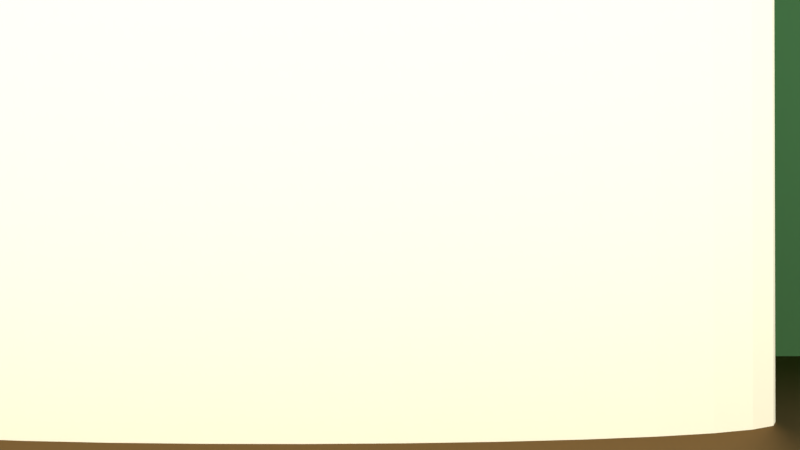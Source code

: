 # Source: Animation.blend  (saved by Blender 2.78.0; exported with 4.5.12 LTS)
import bpy
from mathutils import Matrix  # noqa: F401  (used for matrix-valued properties, if any)

bpy.ops.wm.read_factory_settings(use_empty=True)
scene = bpy.context.scene
scene.name = 'Scene'

# ---- collections
col_collection_1 = bpy.data.collections.new('Collection 1'); scene.collection.children.link(col_collection_1)
col_collection_5 = bpy.data.collections.new('Collection 5'); scene.collection.children.link(col_collection_5)

# ---- materials (node trees are filled in below, after node groups)
mat_chalk = bpy.data.materials.new('Chalk')
mat_chalk.alpha_threshold = 0.0
mat_chalk.roughness = 0.5
mat_material = bpy.data.materials.new('Material')
mat_material.alpha_threshold = 0.0
mat_material.roughness = 0.5
mat_chalkboard = bpy.data.materials.new('ChalkBoard')
mat_chalkboard.alpha_threshold = 0.0
mat_chalkboard.roughness = 0.5
mat_material_003 = bpy.data.materials.new('Material.003')
mat_material_003.alpha_threshold = 0.0
mat_material_003.roughness = 0.5
mat_material_004 = bpy.data.materials.new('Material.004')
mat_material_004.alpha_threshold = 0.0
mat_material_004.roughness = 0.5
mat_material_005 = bpy.data.materials.new('Material.005')
mat_material_005.alpha_threshold = 0.0
mat_material_005.roughness = 0.5

# ---- material node trees
mat_chalk.use_nodes = True; mat_chalk.node_tree.nodes.clear()
_N = mat_chalk.node_tree.nodes; _L = mat_chalk.node_tree.links
n0 = _N.new('ShaderNodeOutputMaterial'); n0.name = 'Material Output'; n0.location = (300, 300)
n1 = _N.new('ShaderNodeBsdfDiffuse'); n1.name = 'Diffuse BSDF'; n1.location = (10, 300)
n1.inputs[0].default_value = (0.9611, 1.0, 0.7356, 1.0)
_L.new(n1.outputs[0], n0.inputs[0])
n0.is_active_output = True
mat_material.use_nodes = True; mat_material.node_tree.nodes.clear()
_N = mat_material.node_tree.nodes; _L = mat_material.node_tree.links
n0 = _N.new('ShaderNodeOutputMaterial'); n0.name = 'Material Output'; n0.location = (300, 300)
n1 = _N.new('ShaderNodeBsdfDiffuse'); n1.name = 'Diffuse BSDF'; n1.location = (10, 300)
n1.inputs[0].default_value = (0.4835, 0.1623, 0.07248, 1.0)
_L.new(n1.outputs[0], n0.inputs[0])
n0.is_active_output = True
mat_chalkboard.use_nodes = True; mat_chalkboard.node_tree.nodes.clear()
_N = mat_chalkboard.node_tree.nodes; _L = mat_chalkboard.node_tree.links
n0 = _N.new('ShaderNodeOutputMaterial'); n0.name = 'Material Output'; n0.location = (300, 300)
n1 = _N.new('ShaderNodeBsdfDiffuse'); n1.name = 'Diffuse BSDF'; n1.location = (10, 300)
n1.inputs[0].default_value = (0.04374, 0.1301, 0.04667, 1.0)
_L.new(n1.outputs[0], n0.inputs[0])
n0.is_active_output = True
mat_material_003.use_nodes = True; mat_material_003.node_tree.nodes.clear()
_N = mat_material_003.node_tree.nodes; _L = mat_material_003.node_tree.links
n0 = _N.new('ShaderNodeOutputMaterial'); n0.name = 'Material Output'; n0.location = (300, 300)
n1 = _N.new('ShaderNodeBsdfAnisotropic'); n1.name = 'Glossy BSDF'; n1.location = (10, 300)
n1.distribution = 'BECKMANN'
n1.inputs[0].default_value = (0.196, 0.1238, 0.05642, 1.0)
n1.inputs[1].default_value = 0.6183
n2 = _N.new('ShaderNodeBsdfDiffuse'); n2.name = 'Diffuse BSDF'; n2.location = (334, 501)
_L.new(n1.outputs[0], n0.inputs[0])
n0.is_active_output = True
mat_material_004.use_nodes = True; mat_material_004.node_tree.nodes.clear()
_N = mat_material_004.node_tree.nodes; _L = mat_material_004.node_tree.links
n0 = _N.new('ShaderNodeOutputMaterial'); n0.name = 'Material Output'; n0.location = (300, 300)
n1 = _N.new('ShaderNodeBsdfDiffuse'); n1.name = 'Diffuse BSDF'; n1.location = (10, 300)
n1.inputs[0].default_value = (0.05929, 0.03629, 0.01263, 1.0)
_L.new(n1.outputs[0], n0.inputs[0])
n0.is_active_output = True
mat_material_005.use_nodes = True; mat_material_005.node_tree.nodes.clear()
_N = mat_material_005.node_tree.nodes; _L = mat_material_005.node_tree.links
n0 = _N.new('ShaderNodeOutputMaterial'); n0.name = 'Material Output'; n0.location = (300, 300)
n1 = _N.new('ShaderNodeBsdfDiffuse'); n1.name = 'Diffuse BSDF'; n1.location = (10, 300)
n1.inputs[0].default_value = (0.007158, 0.005893, 0.01921, 1.0)
_L.new(n1.outputs[0], n0.inputs[0])
n0.is_active_output = True

# ---- world
world_world = bpy.data.worlds.new('World'); scene.world = world_world
world_world.color = (0.9404, 0.9404, 0.9404)
world_world.use_sun_shadow = False
world_world.sun_shadow_jitter_overblur = 0.0
world_world.cycles.sampling_method = 'MANUAL'

# ---- cameras
cam_camera = bpy.data.cameras.new('Camera')
cam_camera.clip_end = 100.0
cam_camera.lens = 35.0
cam_camera.sensor_width = 32.0
cam_camera.sensor_height = 18.0
cam_camera.ortho_scale = 7.314
cam_camera.dof.focus_distance = 0.0

# ---- lights
light_sun = bpy.data.lights.new('Sun', 'SUN')
light_sun.color = (1.0, 0.8444, 0.8991)
light_sun.transmission_factor = 0.0
light_sun.angle = 0.1993
light_sun.energy = 2.1
light_sun.shadow_buffer_clip_start = 0.5
light_sun.shadow_soft_size = 0.1
light_sun.shadow_cascade_max_distance = 1000.0

# ---- meshes
me_cube_001 = bpy.data.meshes.new('Cube.001')
me_cube_001.from_pydata([(-1.0, -1.0, -1.0), (-1.0, -1.0, 1.0), (-1.0, 1.0, -1.0), (-1.0, 1.0, 1.0), (1.0, -1.0, -1.0), (1.0, -1.0, 1.0), (1.0, 1.0, -1.0), (1.0, 1.0, 1.0)], [], [(0, 1, 3, 2), (2, 3, 7, 6), (6, 7, 5, 4), (4, 5, 1, 0), (2, 6, 4, 0)])
me_cube_001.materials.append(mat_material)
me_cube_001.use_remesh_preserve_volume = False
me_cube_001.use_remesh_preserve_attributes = False
me_cube_001.use_mirror_vertex_groups = False
me_cube_001.update()
me_plane_001 = bpy.data.meshes.new('Plane.001')
me_plane_001.from_pydata([(-1.0, -1.0, 0.0), (1.0, -1.0, 0.0), (-1.0, 1.0, 0.0), (1.0, 1.0, 0.0)], [], [(0, 1, 3, 2)])
me_plane_001.materials.append(mat_chalkboard)
me_plane_001.use_remesh_preserve_volume = False
me_plane_001.use_remesh_preserve_attributes = False
me_plane_001.use_mirror_vertex_groups = False
me_plane_001.update()
me_plane = bpy.data.meshes.new('Plane')
me_plane.from_pydata([(-1.0, -1.0, 0.0), (1.0, -1.0, 0.0), (-1.0, 1.0, 0.0), (1.0, 1.0, 0.0)], [], [(0, 1, 3, 2)])
me_plane.materials.append(mat_material_003)
me_plane.use_remesh_preserve_volume = False
me_plane.use_remesh_preserve_attributes = False
me_plane.use_mirror_vertex_groups = False
me_plane.update()
me_cube = bpy.data.meshes.new('Cube')
me_cube.from_pydata([(-1.0, -1.0, -1.0), (-1.0, -1.0, 1.0), (-1.0, 1.0, -1.0), (-1.0, 1.0, 1.0), (1.0, -1.0, -1.0), (1.0, -1.0, 1.0), (1.0, 1.0, -1.0), (1.0, 1.0, 1.0)], [], [(0, 1, 3, 2), (2, 3, 7, 6), (6, 7, 5, 4), (4, 5, 1, 0), (2, 6, 4, 0), (7, 3, 1, 5)])
me_cube.materials.append(mat_chalk)
me_cube.use_remesh_preserve_volume = False
me_cube.use_remesh_preserve_attributes = False
me_cube.use_mirror_vertex_groups = False
me_cube.update()
me_cube_000 = bpy.data.meshes.new('Cube.000')
me_cube_000.from_pydata([(-0.7585, -4.329, -0.9656), (-0.7585, -4.329, 0.8464), (-0.7585, -0.8075, -0.9656), (-0.7585, -0.8075, 0.8464), (0.7024, -4.329, -0.9656), (0.7024, -4.329, 0.8464), (0.7024, -0.8075, -0.9656), (0.7024, -0.8075, 0.8464), (-1.0, -1.0, -1.0), (-1.0, -1.0, 1.0), (-1.0, 1.0, -1.0), (-1.0, 1.0, 1.0), (1.0, -1.0, -1.0), (1.0, -1.0, 1.0), (1.0, 1.0, -1.0), (1.0, 1.0, 1.0), (-0.7585, -2.568, -0.9656), (-0.7585, -4.329, -0.05961), (-0.7585, -2.568, 0.8464), (-0.7585, -0.8075, -0.05961), (-0.02803, -0.8075, -0.9656), (-0.02803, -0.8075, 0.8464), (0.7024, -0.8075, -0.05961), (0.7024, -2.568, -0.9656), (0.7024, -2.568, 0.8464), (0.7024, -4.329, -0.05961), (-0.02803, -4.329, -0.9656), (-0.02803, -4.329, 0.8464), (-1.0, 0.0, -1.0), (-1.0, -1.0, 0.0), (-1.0, 0.0, 1.0), (-1.0, 1.0, 0.0), (0.0, 1.0, -1.0), (0.0, 1.0, 1.0), (1.0, 1.0, 0.0), (1.0, 0.0, -1.0), (1.0, 0.0, 1.0), (1.0, -1.0, 0.0), (0.0, -1.0, -1.0), (0.0, -1.0, 1.0), (0.0, 0.0, 1.0), (0.0, 0.0, -1.0), (0.0, -1.0, 0.0), (1.0, 0.0, 0.0), (0.0, 1.0, 0.0), (-1.0, 0.0, 0.0), (-0.02803, -2.568, 0.8464), (-0.02803, -2.568, -0.9656), (-0.02803, -4.329, -0.05961), (0.7024, -2.568, -0.05961), (-0.02803, -0.8075, -0.05961), (-0.7585, -2.568, -0.05961), (0.5, 1.0, 1.0), (0.5, -1.0, -1.0), (0.5, 1.0, -1.0), (0.5, -1.0, 1.0), (0.5, 0.0, 1.0), (0.5, 0.0, -1.0), (0.5, -1.0, 0.0), (0.5, 1.0, 0.0), (-0.5, 1.0, -1.0), (-0.5, -1.0, 1.0), (-0.5, 1.0, 1.0), (-0.5, -1.0, -1.0), (-0.5, 0.0, 1.0), (-0.5, 0.0, -1.0), (-0.5, -1.0, 0.0), (-0.5, 1.0, 0.0)], [], [(51, 18, 3, 19), (50, 21, 7, 22), (49, 24, 5, 25), (48, 27, 1, 17), (47, 23, 4, 26), (46, 18, 1, 27), (45, 30, 11, 31), (59, 52, 15, 34), (43, 36, 13, 37), (66, 61, 9, 29), (57, 35, 12, 53), (64, 30, 9, 61), (56, 40, 39, 55), (52, 33, 40, 56), (62, 11, 30, 64), (65, 41, 38, 63), (60, 32, 41, 65), (54, 14, 35, 57), (63, 66, 29, 8), (53, 58, 42, 38), (58, 55, 39, 42), (35, 43, 37, 12), (14, 34, 43, 35), (34, 15, 36, 43), (54, 59, 34, 14), (60, 67, 44, 32), (67, 62, 33, 44), (28, 45, 31, 10), (8, 29, 45, 28), (29, 9, 30, 45), (24, 46, 27, 5), (7, 21, 46, 24), (21, 3, 18, 46), (16, 47, 26, 0), (2, 20, 47, 16), (20, 6, 23, 47), (26, 48, 17, 0), (4, 25, 48, 26), (25, 5, 27, 48), (23, 49, 25, 4), (6, 22, 49, 23), (22, 7, 24, 49), (20, 50, 22, 6), (2, 19, 50, 20), (19, 3, 21, 50), (16, 51, 19, 2), (0, 17, 51, 16), (17, 1, 18, 51), (32, 44, 59, 54), (37, 13, 55, 58), (12, 37, 58, 53), (32, 54, 57, 41), (15, 52, 56, 36), (36, 56, 55, 13), (41, 57, 53, 38), (44, 33, 52, 59), (31, 11, 62, 67), (10, 31, 67, 60), (38, 42, 66, 63), (10, 60, 65, 28), (28, 65, 63, 8), (33, 62, 64, 40), (40, 64, 61, 39), (42, 39, 61, 66)])
me_cube_000.polygons.foreach_set('material_index', [1, 1, 1, 1, 1, 1, 0, 0, 0, 0, 0, 0, 0, 0, 0, 0, 0, 0, 0, 0, 0, 0, 0, 0, 0, 0, 0, 0, 0, 0, 1, 1, 1, 1, 1, 1, 1, 1, 1, 1, 1, 1, 1, 1, 1, 1, 1, 1, 0, 0, 0, 0, 0, 0, 0, 0, 0, 0, 0, 0, 0, 0, 0, 0])
me_cube_000.materials.append(mat_material_004)
me_cube_000.materials.append(mat_material_005)
me_cube_000.use_remesh_preserve_volume = False
me_cube_000.use_remesh_preserve_attributes = False
me_cube_000.use_mirror_vertex_groups = False
me_cube_000.update()
me_cylinder = bpy.data.meshes.new('Cylinder')
me_cylinder.from_pydata([(-3.815e-06, 1.0, -2.0), (-3.815e-06, 1.0, 2.384e-07), (0.1951, 0.9808, -2.0), (0.1951, 0.9808, 2.384e-07), (0.3827, 0.9239, -2.0), (0.3827, 0.9239, 2.384e-07), (0.5556, 0.8315, -2.0), (0.5556, 0.8315, 2.384e-07), (0.7071, 0.7071, -2.0), (0.7071, 0.7071, 2.384e-07), (0.8315, 0.5556, -2.0), (0.8315, 0.5556, 2.384e-07), (0.9239, 0.3827, -2.0), (0.9239, 0.3827, 2.384e-07), (0.9808, 0.1951, -2.0), (0.9808, 0.1951, 2.384e-07), (1.0, 3.89e-06, -2.0), (1.0, 3.89e-06, 2.384e-07), (0.9808, -0.1951, -2.0), (0.9808, -0.1951, 2.384e-07), (0.9239, -0.3827, -2.0), (0.9239, -0.3827, 2.384e-07), (0.8315, -0.5556, -2.0), (0.8315, -0.5556, 2.384e-07), (0.7071, -0.7071, -2.0), (0.7071, -0.7071, 2.384e-07), (0.5556, -0.8315, -2.0), (0.5556, -0.8315, 2.384e-07), (0.3827, -0.9239, -2.0), (0.3827, -0.9239, 2.384e-07), (0.1951, -0.9808, -2.0), (0.1951, -0.9808, 2.384e-07), (-4.141e-06, -1.0, -2.0), (-4.141e-06, -1.0, 2.384e-07), (-0.1951, -0.9808, -2.0), (-0.1951, -0.9808, 2.384e-07), (-0.3827, -0.9239, -2.0), (-0.3827, -0.9239, 2.384e-07), (-0.5556, -0.8315, -2.0), (-0.5556, -0.8315, 2.384e-07), (-0.7071, -0.7071, -2.0), (-0.7071, -0.7071, 2.384e-07), (-0.8315, -0.5556, -2.0), (-0.8315, -0.5556, 2.384e-07), (-0.9239, -0.3827, -2.0), (-0.9239, -0.3827, 2.384e-07), (-0.9808, -0.1951, -2.0), (-0.9808, -0.1951, 2.384e-07), (-1.0, 4.78e-06, -2.0), (-1.0, 4.78e-06, 2.384e-07), (-0.9808, 0.1951, -2.0), (-0.9808, 0.1951, 2.384e-07), (-0.9239, 0.3827, -2.0), (-0.9239, 0.3827, 2.384e-07), (-0.8315, 0.5556, -2.0), (-0.8315, 0.5556, 2.384e-07), (-0.7071, 0.7071, -2.0), (-0.7071, 0.7071, 2.384e-07), (-0.5556, 0.8315, -2.0), (-0.5556, 0.8315, 2.384e-07), (-0.3827, 0.9239, -2.0), (-0.3827, 0.9239, 2.384e-07), (-0.1951, 0.9808, -2.0), (-0.1951, 0.9808, 2.384e-07), (-3.815e-06, 1.0, -1.0), (0.1951, 0.9808, -1.0), (0.3827, 0.9239, -1.0), (0.5556, 0.8315, -1.0), (0.7071, 0.7071, -1.0), (0.8315, 0.5556, -1.0), (0.9239, 0.3827, -1.0), (0.9808, 0.1951, -1.0), (1.0, 3.89e-06, -1.0), (0.9808, -0.1951, -1.0), (0.9239, -0.3827, -1.0), (0.8315, -0.5556, -1.0), (0.7071, -0.7071, -1.0), (0.5556, -0.8315, -1.0), (0.3827, -0.9239, -1.0), (0.1951, -0.9808, -1.0), (-4.141e-06, -1.0, -1.0), (-0.1951, -0.9808, -1.0), (-0.3827, -0.9239, -1.0), (-0.5556, -0.8315, -1.0), (-0.7071, -0.7071, -1.0), (-0.8315, -0.5556, -1.0), (-0.9239, -0.3827, -1.0), (-0.9808, -0.1951, -1.0), (-1.0, 4.78e-06, -1.0), (-0.9808, 0.1951, -1.0), (-0.9239, 0.3827, -1.0), (-0.8315, 0.5556, -1.0), (-0.7071, 0.7071, -1.0), (-0.5556, 0.8315, -1.0), (-0.3827, 0.9239, -1.0), (-0.1951, 0.9808, -1.0), (0.1951, 0.9808, -1.245), (0.3827, 0.9239, -1.245), (0.5556, 0.8315, -1.245), (0.7071, 0.7071, -1.245), (0.8315, 0.5556, -1.245), (0.9239, 0.3827, -1.245), (0.9808, 0.1951, -1.245), (1.0, 3.89e-06, -1.245), (0.9808, -0.1951, -1.245), (0.9239, -0.3827, -1.245), (0.8315, -0.5556, -1.245), (0.7071, -0.7071, -1.245), (0.5556, -0.8315, -1.245), (0.3827, -0.9239, -1.245), (0.1951, -0.9808, -1.245), (-4.141e-06, -1.0, -1.245), (-0.1951, -0.9808, -1.245), (-0.3827, -0.9239, -1.245), (-0.5556, -0.8315, -1.245), (-0.7071, -0.7071, -1.245), (-0.8315, -0.5556, -1.245), (-0.9239, -0.3827, -1.245), (-0.9808, -0.1951, -1.245), (-1.0, 4.78e-06, -1.245), (-0.9808, 0.1951, -1.245), (-0.9239, 0.3827, -1.245), (-0.8315, 0.5556, -1.245), (-0.7071, 0.7071, -1.245), (-0.5556, 0.8315, -1.245), (-0.3827, 0.9239, -1.245), (-0.1951, 0.9808, -1.245), (-3.815e-06, 1.0, -1.245), (0.1951, 0.9808, -1.515), (0.3827, 0.9239, -1.515), (0.5556, 0.8315, -1.515), (0.7071, 0.7071, -1.515), (0.8315, 0.5556, -1.515), (0.9239, 0.3827, -1.515), (0.9808, 0.1951, -1.515), (1.0, 3.89e-06, -1.515), (0.9808, -0.1951, -1.515), (0.9239, -0.3827, -1.515), (0.8315, -0.5556, -1.515), (0.7071, -0.7071, -1.515), (0.5556, -0.8315, -1.515), (0.3827, -0.9239, -1.515), (0.1951, -0.9808, -1.515), (-4.141e-06, -1.0, -1.515), (-0.1951, -0.9808, -1.515), (-0.3827, -0.9239, -1.515), (-0.5556, -0.8315, -1.515), (-0.7071, -0.7071, -1.515), (-0.8315, -0.5556, -1.515), (-0.9239, -0.3827, -1.515), (-0.9808, -0.1951, -1.515), (-1.0, 4.78e-06, -1.515), (-0.9808, 0.1951, -1.515), (-0.9239, 0.3827, -1.515), (-0.8315, 0.5556, -1.515), (-0.7071, 0.7071, -1.515), (-0.5556, 0.8315, -1.515), (-0.3827, 0.9239, -1.515), (-0.1951, 0.9808, -1.515), (-3.815e-06, 1.0, -1.515), (-3.815e-06, 1.0, -0.7245), (0.1951, 0.9808, -0.7245), (0.3827, 0.9239, -0.7245), (0.5556, 0.8315, -0.7245), (0.7071, 0.7071, -0.7245), (0.8315, 0.5556, -0.7245), (0.9239, 0.3827, -0.7245), (0.9808, 0.1951, -0.7245), (1.0, 3.89e-06, -0.7245), (0.9808, -0.1951, -0.7245), (0.9239, -0.3827, -0.7245), (0.8315, -0.5556, -0.7245), (0.7071, -0.7071, -0.7245), (0.5556, -0.8315, -0.7245), (0.3827, -0.9239, -0.7245), (0.1951, -0.9808, -0.7245), (-4.141e-06, -1.0, -0.7245), (-0.1951, -0.9808, -0.7245), (-0.3827, -0.9239, -0.7245), (-0.5556, -0.8315, -0.7245), (-0.7071, -0.7071, -0.7245), (-0.8315, -0.5556, -0.7245), (-0.9239, -0.3827, -0.7245), (-0.9808, -0.1951, -0.7245), (-1.0, 4.78e-06, -0.7245), (-0.9808, 0.1951, -0.7245), (-0.9239, 0.3827, -0.7245), (-0.8315, 0.5556, -0.7245), (-0.7071, 0.7071, -0.7245), (-0.5556, 0.8315, -0.7245), (-0.3827, 0.9239, -0.7245), (-0.1951, 0.9808, -0.7245), (-3.815e-06, 1.0, -0.5), (0.1951, 0.9808, -0.5), (0.3827, 0.9239, -0.5), (0.5556, 0.8315, -0.5), (0.7071, 0.7071, -0.5), (0.8315, 0.5556, -0.5), (0.9239, 0.3827, -0.5), (0.9808, 0.1951, -0.5), (1.0, 3.89e-06, -0.5), (0.9808, -0.1951, -0.5), (0.9239, -0.3827, -0.5), (0.8315, -0.5556, -0.5), (0.7071, -0.7071, -0.5), (0.5556, -0.8315, -0.5), (0.3827, -0.9239, -0.5), (0.1951, -0.9808, -0.5), (-4.141e-06, -1.0, -0.5), (-0.1951, -0.9808, -0.5), (-0.3827, -0.9239, -0.5), (-0.5556, -0.8315, -0.5), (-0.7071, -0.7071, -0.5), (-0.8315, -0.5556, -0.5), (-0.9239, -0.3827, -0.5), (-0.9808, -0.1951, -0.5), (-1.0, 4.78e-06, -0.5), (-0.9808, 0.1951, -0.5), (-0.9239, 0.3827, -0.5), (-0.8315, 0.5556, -0.5), (-0.7071, 0.7071, -0.5), (-0.5556, 0.8315, -0.5), (-0.3827, 0.9239, -0.5), (-0.1951, 0.9808, -0.5)], [], [(192, 1, 3, 193), (193, 3, 5, 194), (194, 5, 7, 195), (195, 7, 9, 196), (196, 9, 11, 197), (197, 11, 13, 198), (198, 13, 15, 199), (199, 15, 17, 200), (200, 17, 19, 201), (201, 19, 21, 202), (202, 21, 23, 203), (203, 23, 25, 204), (204, 25, 27, 205), (205, 27, 29, 206), (206, 29, 31, 207), (207, 31, 33, 208), (208, 33, 35, 209), (209, 35, 37, 210), (210, 37, 39, 211), (211, 39, 41, 212), (212, 41, 43, 213), (213, 43, 45, 214), (214, 45, 47, 215), (215, 47, 49, 216), (216, 49, 51, 217), (217, 51, 53, 218), (218, 53, 55, 219), (219, 55, 57, 220), (220, 57, 59, 221), (221, 59, 61, 222), (3, 1, 63, 61, 59, 57, 55, 53, 51, 49, 47, 45, 43, 41, 39, 37, 35, 33, 31, 29, 27, 25, 23, 21, 19, 17, 15, 13, 11, 9, 7, 5), (222, 61, 63, 223), (223, 63, 1, 192), (0, 2, 4, 6, 8, 10, 12, 14, 16, 18, 20, 22, 24, 26, 28, 30, 32, 34, 36, 38, 40, 42, 44, 46, 48, 50, 52, 54, 56, 58, 60, 62), (126, 95, 64, 127), (125, 94, 95, 126), (124, 93, 94, 125), (123, 92, 93, 124), (122, 91, 92, 123), (121, 90, 91, 122), (120, 89, 90, 121), (119, 88, 89, 120), (118, 87, 88, 119), (117, 86, 87, 118), (116, 85, 86, 117), (115, 84, 85, 116), (114, 83, 84, 115), (113, 82, 83, 114), (112, 81, 82, 113), (111, 80, 81, 112), (110, 79, 80, 111), (109, 78, 79, 110), (108, 77, 78, 109), (107, 76, 77, 108), (106, 75, 76, 107), (105, 74, 75, 106), (104, 73, 74, 105), (103, 72, 73, 104), (102, 71, 72, 103), (101, 70, 71, 102), (100, 69, 70, 101), (99, 68, 69, 100), (98, 67, 68, 99), (97, 66, 67, 98), (96, 65, 66, 97), (127, 64, 65, 96), (159, 127, 96, 128), (128, 96, 97, 129), (129, 97, 98, 130), (130, 98, 99, 131), (131, 99, 100, 132), (132, 100, 101, 133), (133, 101, 102, 134), (134, 102, 103, 135), (135, 103, 104, 136), (136, 104, 105, 137), (137, 105, 106, 138), (138, 106, 107, 139), (139, 107, 108, 140), (140, 108, 109, 141), (141, 109, 110, 142), (142, 110, 111, 143), (143, 111, 112, 144), (144, 112, 113, 145), (145, 113, 114, 146), (146, 114, 115, 147), (147, 115, 116, 148), (148, 116, 117, 149), (149, 117, 118, 150), (150, 118, 119, 151), (151, 119, 120, 152), (152, 120, 121, 153), (153, 121, 122, 154), (154, 122, 123, 155), (155, 123, 124, 156), (156, 124, 125, 157), (157, 125, 126, 158), (158, 126, 127, 159), (62, 158, 159, 0), (60, 157, 158, 62), (58, 156, 157, 60), (56, 155, 156, 58), (54, 154, 155, 56), (52, 153, 154, 54), (50, 152, 153, 52), (48, 151, 152, 50), (46, 150, 151, 48), (44, 149, 150, 46), (42, 148, 149, 44), (40, 147, 148, 42), (38, 146, 147, 40), (36, 145, 146, 38), (34, 144, 145, 36), (32, 143, 144, 34), (30, 142, 143, 32), (28, 141, 142, 30), (26, 140, 141, 28), (24, 139, 140, 26), (22, 138, 139, 24), (20, 137, 138, 22), (18, 136, 137, 20), (16, 135, 136, 18), (14, 134, 135, 16), (12, 133, 134, 14), (10, 132, 133, 12), (8, 131, 132, 10), (6, 130, 131, 8), (4, 129, 130, 6), (2, 128, 129, 4), (0, 159, 128, 2), (95, 191, 160, 64), (94, 190, 191, 95), (93, 189, 190, 94), (92, 188, 189, 93), (91, 187, 188, 92), (90, 186, 187, 91), (89, 185, 186, 90), (88, 184, 185, 89), (87, 183, 184, 88), (86, 182, 183, 87), (85, 181, 182, 86), (84, 180, 181, 85), (83, 179, 180, 84), (82, 178, 179, 83), (81, 177, 178, 82), (80, 176, 177, 81), (79, 175, 176, 80), (78, 174, 175, 79), (77, 173, 174, 78), (76, 172, 173, 77), (75, 171, 172, 76), (74, 170, 171, 75), (73, 169, 170, 74), (72, 168, 169, 73), (71, 167, 168, 72), (70, 166, 167, 71), (69, 165, 166, 70), (68, 164, 165, 69), (67, 163, 164, 68), (66, 162, 163, 67), (65, 161, 162, 66), (64, 160, 161, 65), (191, 223, 192, 160), (190, 222, 223, 191), (189, 221, 222, 190), (188, 220, 221, 189), (187, 219, 220, 188), (186, 218, 219, 187), (185, 217, 218, 186), (184, 216, 217, 185), (183, 215, 216, 184), (182, 214, 215, 183), (181, 213, 214, 182), (180, 212, 213, 181), (179, 211, 212, 180), (178, 210, 211, 179), (177, 209, 210, 178), (176, 208, 209, 177), (175, 207, 208, 176), (174, 206, 207, 175), (173, 205, 206, 174), (172, 204, 205, 173), (171, 203, 204, 172), (170, 202, 203, 171), (169, 201, 202, 170), (168, 200, 201, 169), (167, 199, 200, 168), (166, 198, 199, 167), (165, 197, 198, 166), (164, 196, 197, 165), (163, 195, 196, 164), (162, 194, 195, 163), (161, 193, 194, 162), (160, 192, 193, 161)])
me_cylinder.materials.append(mat_chalk)
me_cylinder.use_remesh_preserve_volume = False
me_cylinder.use_remesh_preserve_attributes = False
me_cylinder.use_mirror_vertex_groups = False
me_cylinder.update()
me_cylinder_001 = bpy.data.meshes.new('Cylinder.001')
me_cylinder_001.from_pydata([(-3.815e-06, 1.0, -2.0), (-3.815e-06, 1.0, 2.384e-07), (0.1951, 0.9808, -2.0), (0.1951, 0.9808, 2.384e-07), (0.3827, 0.9239, -2.0), (0.3827, 0.9239, 2.384e-07), (0.5556, 0.8315, -2.0), (0.5556, 0.8315, 2.384e-07), (0.7071, 0.7071, -2.0), (0.7071, 0.7071, 2.384e-07), (0.8315, 0.5556, -2.0), (0.8315, 0.5556, 2.384e-07), (0.9239, 0.3827, -2.0), (0.9239, 0.3827, 2.384e-07), (0.9808, 0.1951, -2.0), (0.9808, 0.1951, 2.384e-07), (1.0, 3.89e-06, -2.0), (1.0, 3.89e-06, 2.384e-07), (0.9808, -0.1951, -2.0), (0.9808, -0.1951, 2.384e-07), (0.9239, -0.3827, -2.0), (0.9239, -0.3827, 2.384e-07), (0.8315, -0.5556, -2.0), (0.8315, -0.5556, 2.384e-07), (0.7071, -0.7071, -2.0), (0.7071, -0.7071, 2.384e-07), (0.5556, -0.8315, -2.0), (0.5556, -0.8315, 2.384e-07), (0.3827, -0.9239, -2.0), (0.3827, -0.9239, 2.384e-07), (0.1951, -0.9808, -2.0), (0.1951, -0.9808, 2.384e-07), (-4.141e-06, -1.0, -2.0), (-4.141e-06, -1.0, 2.384e-07), (-0.1951, -0.9808, -2.0), (-0.1951, -0.9808, 2.384e-07), (-0.3827, -0.9239, -2.0), (-0.3827, -0.9239, 2.384e-07), (-0.5556, -0.8315, -2.0), (-0.5556, -0.8315, 2.384e-07), (-0.7071, -0.7071, -2.0), (-0.7071, -0.7071, 2.384e-07), (-0.8315, -0.5556, -2.0), (-0.8315, -0.5556, 2.384e-07), (-0.9239, -0.3827, -2.0), (-0.9239, -0.3827, 2.384e-07), (-0.9808, -0.1951, -2.0), (-0.9808, -0.1951, 2.384e-07), (-1.0, 4.78e-06, -2.0), (-1.0, 4.78e-06, 2.384e-07), (-0.9808, 0.1951, -2.0), (-0.9808, 0.1951, 2.384e-07), (-0.9239, 0.3827, -2.0), (-0.9239, 0.3827, 2.384e-07), (-0.8315, 0.5556, -2.0), (-0.8315, 0.5556, 2.384e-07), (-0.7071, 0.7071, -2.0), (-0.7071, 0.7071, 2.384e-07), (-0.5556, 0.8315, -2.0), (-0.5556, 0.8315, 2.384e-07), (-0.3827, 0.9239, -2.0), (-0.3827, 0.9239, 2.384e-07), (-0.1951, 0.9808, -2.0), (-0.1951, 0.9808, 2.384e-07), (-3.815e-06, 1.0, -1.0), (0.1951, 0.9808, -1.0), (0.3827, 0.9239, -1.0), (0.5556, 0.8315, -1.0), (0.7071, 0.7071, -1.0), (0.8315, 0.5556, -1.0), (0.9239, 0.3827, -1.0), (0.9808, 0.1951, -1.0), (1.0, 3.89e-06, -1.0), (0.9808, -0.1951, -1.0), (0.9239, -0.3827, -1.0), (0.8315, -0.5556, -1.0), (0.7071, -0.7071, -1.0), (0.5556, -0.8315, -1.0), (0.3827, -0.9239, -1.0), (0.1951, -0.9808, -1.0), (-4.141e-06, -1.0, -1.0), (-0.1951, -0.9808, -1.0), (-0.3827, -0.9239, -1.0), (-0.5556, -0.8315, -1.0), (-0.7071, -0.7071, -1.0), (-0.8315, -0.5556, -1.0), (-0.9239, -0.3827, -1.0), (-0.9808, -0.1951, -1.0), (-1.0, 4.78e-06, -1.0), (-0.9808, 0.1951, -1.0), (-0.9239, 0.3827, -1.0), (-0.8315, 0.5556, -1.0), (-0.7071, 0.7071, -1.0), (-0.5556, 0.8315, -1.0), (-0.3827, 0.9239, -1.0), (-0.1951, 0.9808, -1.0), (0.1951, 0.9808, -1.245), (0.3827, 0.9239, -1.245), (0.5556, 0.8315, -1.245), (0.7071, 0.7071, -1.245), (0.8315, 0.5556, -1.245), (0.9239, 0.3827, -1.245), (0.9808, 0.1951, -1.245), (1.0, 3.89e-06, -1.245), (0.9808, -0.1951, -1.245), (0.9239, -0.3827, -1.245), (0.8315, -0.5556, -1.245), (0.7071, -0.7071, -1.245), (0.5556, -0.8315, -1.245), (0.3827, -0.9239, -1.245), (0.1951, -0.9808, -1.245), (-4.141e-06, -1.0, -1.245), (-0.1951, -0.9808, -1.245), (-0.3827, -0.9239, -1.245), (-0.5556, -0.8315, -1.245), (-0.7071, -0.7071, -1.245), (-0.8315, -0.5556, -1.245), (-0.9239, -0.3827, -1.245), (-0.9808, -0.1951, -1.245), (-1.0, 4.78e-06, -1.245), (-0.9808, 0.1951, -1.245), (-0.9239, 0.3827, -1.245), (-0.8315, 0.5556, -1.245), (-0.7071, 0.7071, -1.245), (-0.5556, 0.8315, -1.245), (-0.3827, 0.9239, -1.245), (-0.1951, 0.9808, -1.245), (-3.815e-06, 1.0, -1.245), (0.1951, 0.9808, -1.515), (0.3827, 0.9239, -1.515), (0.5556, 0.8315, -1.515), (0.7071, 0.7071, -1.515), (0.8315, 0.5556, -1.515), (0.9239, 0.3827, -1.515), (0.9808, 0.1951, -1.515), (1.0, 3.89e-06, -1.515), (0.9808, -0.1951, -1.515), (0.9239, -0.3827, -1.515), (0.8315, -0.5556, -1.515), (0.7071, -0.7071, -1.515), (0.5556, -0.8315, -1.515), (0.3827, -0.9239, -1.515), (0.1951, -0.9808, -1.515), (-4.141e-06, -1.0, -1.515), (-0.1951, -0.9808, -1.515), (-0.3827, -0.9239, -1.515), (-0.5556, -0.8315, -1.515), (-0.7071, -0.7071, -1.515), (-0.8315, -0.5556, -1.515), (-0.9239, -0.3827, -1.515), (-0.9808, -0.1951, -1.515), (-1.0, 4.78e-06, -1.515), (-0.9808, 0.1951, -1.515), (-0.9239, 0.3827, -1.515), (-0.8315, 0.5556, -1.515), (-0.7071, 0.7071, -1.515), (-0.5556, 0.8315, -1.515), (-0.3827, 0.9239, -1.515), (-0.1951, 0.9808, -1.515), (-3.815e-06, 1.0, -1.515), (-3.815e-06, 1.0, -0.7245), (0.1951, 0.9808, -0.7245), (0.3827, 0.9239, -0.7245), (0.5556, 0.8315, -0.7245), (0.7071, 0.7071, -0.7245), (0.8315, 0.5556, -0.7245), (0.9239, 0.3827, -0.7245), (0.9808, 0.1951, -0.7245), (1.0, 3.89e-06, -0.7245), (0.9808, -0.1951, -0.7245), (0.9239, -0.3827, -0.7245), (0.8315, -0.5556, -0.7245), (0.7071, -0.7071, -0.7245), (0.5556, -0.8315, -0.7245), (0.3827, -0.9239, -0.7245), (0.1951, -0.9808, -0.7245), (-4.141e-06, -1.0, -0.7245), (-0.1951, -0.9808, -0.7245), (-0.3827, -0.9239, -0.7245), (-0.5556, -0.8315, -0.7245), (-0.7071, -0.7071, -0.7245), (-0.8315, -0.5556, -0.7245), (-0.9239, -0.3827, -0.7245), (-0.9808, -0.1951, -0.7245), (-1.0, 4.78e-06, -0.7245), (-0.9808, 0.1951, -0.7245), (-0.9239, 0.3827, -0.7245), (-0.8315, 0.5556, -0.7245), (-0.7071, 0.7071, -0.7245), (-0.5556, 0.8315, -0.7245), (-0.3827, 0.9239, -0.7245), (-0.1951, 0.9808, -0.7245), (-3.815e-06, 1.0, -0.5), (0.1951, 0.9808, -0.5), (0.3827, 0.9239, -0.5), (0.5556, 0.8315, -0.5), (0.7071, 0.7071, -0.5), (0.8315, 0.5556, -0.5), (0.9239, 0.3827, -0.5), (0.9808, 0.1951, -0.5), (1.0, 3.89e-06, -0.5), (0.9808, -0.1951, -0.5), (0.9239, -0.3827, -0.5), (0.8315, -0.5556, -0.5), (0.7071, -0.7071, -0.5), (0.5556, -0.8315, -0.5), (0.3827, -0.9239, -0.5), (0.1951, -0.9808, -0.5), (-4.141e-06, -1.0, -0.5), (-0.1951, -0.9808, -0.5), (-0.3827, -0.9239, -0.5), (-0.5556, -0.8315, -0.5), (-0.7071, -0.7071, -0.5), (-0.8315, -0.5556, -0.5), (-0.9239, -0.3827, -0.5), (-0.9808, -0.1951, -0.5), (-1.0, 4.78e-06, -0.5), (-0.9808, 0.1951, -0.5), (-0.9239, 0.3827, -0.5), (-0.8315, 0.5556, -0.5), (-0.7071, 0.7071, -0.5), (-0.5556, 0.8315, -0.5), (-0.3827, 0.9239, -0.5), (-0.1951, 0.9808, -0.5)], [], [(192, 1, 3, 193), (193, 3, 5, 194), (194, 5, 7, 195), (195, 7, 9, 196), (196, 9, 11, 197), (197, 11, 13, 198), (198, 13, 15, 199), (199, 15, 17, 200), (200, 17, 19, 201), (201, 19, 21, 202), (202, 21, 23, 203), (203, 23, 25, 204), (204, 25, 27, 205), (205, 27, 29, 206), (206, 29, 31, 207), (207, 31, 33, 208), (208, 33, 35, 209), (209, 35, 37, 210), (210, 37, 39, 211), (211, 39, 41, 212), (212, 41, 43, 213), (213, 43, 45, 214), (214, 45, 47, 215), (215, 47, 49, 216), (216, 49, 51, 217), (217, 51, 53, 218), (218, 53, 55, 219), (219, 55, 57, 220), (220, 57, 59, 221), (221, 59, 61, 222), (3, 1, 63, 61, 59, 57, 55, 53, 51, 49, 47, 45, 43, 41, 39, 37, 35, 33, 31, 29, 27, 25, 23, 21, 19, 17, 15, 13, 11, 9, 7, 5), (222, 61, 63, 223), (223, 63, 1, 192), (0, 2, 4, 6, 8, 10, 12, 14, 16, 18, 20, 22, 24, 26, 28, 30, 32, 34, 36, 38, 40, 42, 44, 46, 48, 50, 52, 54, 56, 58, 60, 62), (126, 95, 64, 127), (125, 94, 95, 126), (124, 93, 94, 125), (123, 92, 93, 124), (122, 91, 92, 123), (121, 90, 91, 122), (120, 89, 90, 121), (119, 88, 89, 120), (118, 87, 88, 119), (117, 86, 87, 118), (116, 85, 86, 117), (115, 84, 85, 116), (114, 83, 84, 115), (113, 82, 83, 114), (112, 81, 82, 113), (111, 80, 81, 112), (110, 79, 80, 111), (109, 78, 79, 110), (108, 77, 78, 109), (107, 76, 77, 108), (106, 75, 76, 107), (105, 74, 75, 106), (104, 73, 74, 105), (103, 72, 73, 104), (102, 71, 72, 103), (101, 70, 71, 102), (100, 69, 70, 101), (99, 68, 69, 100), (98, 67, 68, 99), (97, 66, 67, 98), (96, 65, 66, 97), (127, 64, 65, 96), (159, 127, 96, 128), (128, 96, 97, 129), (129, 97, 98, 130), (130, 98, 99, 131), (131, 99, 100, 132), (132, 100, 101, 133), (133, 101, 102, 134), (134, 102, 103, 135), (135, 103, 104, 136), (136, 104, 105, 137), (137, 105, 106, 138), (138, 106, 107, 139), (139, 107, 108, 140), (140, 108, 109, 141), (141, 109, 110, 142), (142, 110, 111, 143), (143, 111, 112, 144), (144, 112, 113, 145), (145, 113, 114, 146), (146, 114, 115, 147), (147, 115, 116, 148), (148, 116, 117, 149), (149, 117, 118, 150), (150, 118, 119, 151), (151, 119, 120, 152), (152, 120, 121, 153), (153, 121, 122, 154), (154, 122, 123, 155), (155, 123, 124, 156), (156, 124, 125, 157), (157, 125, 126, 158), (158, 126, 127, 159), (62, 158, 159, 0), (60, 157, 158, 62), (58, 156, 157, 60), (56, 155, 156, 58), (54, 154, 155, 56), (52, 153, 154, 54), (50, 152, 153, 52), (48, 151, 152, 50), (46, 150, 151, 48), (44, 149, 150, 46), (42, 148, 149, 44), (40, 147, 148, 42), (38, 146, 147, 40), (36, 145, 146, 38), (34, 144, 145, 36), (32, 143, 144, 34), (30, 142, 143, 32), (28, 141, 142, 30), (26, 140, 141, 28), (24, 139, 140, 26), (22, 138, 139, 24), (20, 137, 138, 22), (18, 136, 137, 20), (16, 135, 136, 18), (14, 134, 135, 16), (12, 133, 134, 14), (10, 132, 133, 12), (8, 131, 132, 10), (6, 130, 131, 8), (4, 129, 130, 6), (2, 128, 129, 4), (0, 159, 128, 2), (95, 191, 160, 64), (94, 190, 191, 95), (93, 189, 190, 94), (92, 188, 189, 93), (91, 187, 188, 92), (90, 186, 187, 91), (89, 185, 186, 90), (88, 184, 185, 89), (87, 183, 184, 88), (86, 182, 183, 87), (85, 181, 182, 86), (84, 180, 181, 85), (83, 179, 180, 84), (82, 178, 179, 83), (81, 177, 178, 82), (80, 176, 177, 81), (79, 175, 176, 80), (78, 174, 175, 79), (77, 173, 174, 78), (76, 172, 173, 77), (75, 171, 172, 76), (74, 170, 171, 75), (73, 169, 170, 74), (72, 168, 169, 73), (71, 167, 168, 72), (70, 166, 167, 71), (69, 165, 166, 70), (68, 164, 165, 69), (67, 163, 164, 68), (66, 162, 163, 67), (65, 161, 162, 66), (64, 160, 161, 65), (191, 223, 192, 160), (190, 222, 223, 191), (189, 221, 222, 190), (188, 220, 221, 189), (187, 219, 220, 188), (186, 218, 219, 187), (185, 217, 218, 186), (184, 216, 217, 185), (183, 215, 216, 184), (182, 214, 215, 183), (181, 213, 214, 182), (180, 212, 213, 181), (179, 211, 212, 180), (178, 210, 211, 179), (177, 209, 210, 178), (176, 208, 209, 177), (175, 207, 208, 176), (174, 206, 207, 175), (173, 205, 206, 174), (172, 204, 205, 173), (171, 203, 204, 172), (170, 202, 203, 171), (169, 201, 202, 170), (168, 200, 201, 169), (167, 199, 200, 168), (166, 198, 199, 167), (165, 197, 198, 166), (164, 196, 197, 165), (163, 195, 196, 164), (162, 194, 195, 163), (161, 193, 194, 162), (160, 192, 193, 161)])
me_cylinder_001.use_remesh_preserve_volume = False
me_cylinder_001.use_remesh_preserve_attributes = False
me_cylinder_001.use_mirror_vertex_groups = False
me_cylinder_001.update()

# ---- curves / text
txt_text_001 = bpy.data.curves.new('Text.001', 'FONT')
txt_text_001.dimensions = '2D'
txt_text_001.body = 'write'
txt_text_001.materials.append(mat_chalk)
txt_text_001.use_path_clamp = True
txt_text_001.bevel_resolution = 0
txt_text = bpy.data.curves.new('Text', 'FONT')
txt_text.dimensions = '2D'
txt_text.body = 'Do      not '
txt_text.materials.append(mat_chalk)
txt_text.use_path_clamp = True
txt_text.bevel_resolution = 0
arm_armature_004 = bpy.data.armatures.new('Armature.004')  # bones are not reproduced
arm_armature = bpy.data.armatures.new('Armature')  # bones are not reproduced
arm_armature_002 = bpy.data.armatures.new('Armature.002')  # bones are not reproduced
arm_armature_001 = bpy.data.armatures.new('Armature.001')  # bones are not reproduced

# ---- objects
ob_sun = bpy.data.objects.new('Sun', light_sun)
ob_text_001 = bpy.data.objects.new('Text.001', txt_text_001)
ob_text = bpy.data.objects.new('Text', txt_text)
ob_boxofchalk = bpy.data.objects.new('BoxOfChalk', me_cube_001)
ob_blackboard = bpy.data.objects.new('BlackBoard', me_plane_001)
ob_floor = bpy.data.objects.new('Floor', me_plane)
ob_camera = bpy.data.objects.new('Camera', cam_camera)
ob_chalkmark = bpy.data.objects.new('chalkmark', me_cube)
ob_eraserarmature_001 = bpy.data.objects.new('EraserArmature.001', arm_armature_004)
ob_eraser_001 = bpy.data.objects.new('Eraser.001', me_cube_000)
ob_eraserarmature = bpy.data.objects.new('EraserArmature', arm_armature)
ob_squishychalk = bpy.data.objects.new('SquishyChalk', arm_armature_002)
ob_test = bpy.data.objects.new('test', me_cylinder)
ob_squishychalk_001 = bpy.data.objects.new('SquishyChalk.001', arm_armature_001)
ob_test_001 = bpy.data.objects.new('test.001', me_cylinder_001)

# ---- transforms, parenting, visibility, modifiers, constraints
ob_sun.location = (22.91, -0.4635, 27.19)
ob_sun.rotation_euler = (0.3056, 0.7737, 0.4214)
ob_sun.lineart.crease_threshold = 0.0
ob_text_001.location = (-6.476, 4.778, 10.24)
ob_text_001.rotation_euler = (1.571, 0.2309, 1.571)
ob_text_001.scale = (2.709, 2.709, 2.709)
ob_text_001.visible_shadow = False
ob_text_001.lineart.crease_threshold = 0.0
ob_text.location = (-6.953, -11.58, 8.517)
ob_text.rotation_euler = (1.571, -0.1387, 1.571)
ob_text.scale = (2.858, 2.858, 2.858)
ob_text.visible_shadow = False
ob_text.lineart.crease_threshold = 0.0
ob_boxofchalk.location = (-5.28, -6.927, 21.57)
ob_boxofchalk.scale = (0.832, 1.653, 1.79)
ob_boxofchalk.lineart.crease_threshold = 0.0
ob_blackboard.location = (-7.117, -1.475, 5.782)
ob_blackboard.rotation_euler = (0.0, 1.571, 0.0)
ob_blackboard.scale = (-11.05, 24.43, 7.88)
ob_blackboard.hide_select = True
ob_blackboard.lineart.crease_threshold = 0.0
ob_floor.location = (2.609, -1.765, 0.07984)
ob_floor.scale = (10.52, 23.58, 10.52)
ob_floor.hide_select = True
ob_floor.lineart.crease_threshold = 0.0
ob_camera.location = (25.93, -0.9419, 5.063)
ob_camera.rotation_euler = (1.571, 0.002485, 1.571)
ob_camera.lock_rotations_4d = False
ob_camera.empty_display_type = 'ARROWS'
ob_camera.color = (0.0, 0.0, 0.0, 0.0)
ob_camera.display_type = 'WIRE'
ob_camera.lineart.crease_threshold = 0.0
ob_chalkmark.location = (-7.879, -4.337, 4.781)
ob_chalkmark.rotation_euler = (0.0, -0.0, 0.05501)
ob_chalkmark.scale = (0.3616, 4.554, 0.3613)
ob_chalkmark.visible_shadow = False
ob_chalkmark.lineart.crease_threshold = 0.0
ob_eraserarmature_001.location = (1.832, 16.64, -0.1818)
ob_eraserarmature_001.display_type = 'WIRE'
ob_eraserarmature_001.show_in_front = True
ob_eraserarmature_001.lineart.crease_threshold = 0.0
ob_eraser_001.parent = ob_eraserarmature_001
ob_eraser_001.matrix_parent_inverse = Matrix(((1.0, 0.0, 0.0, -1.832), (0.0, 1.0, 0.0, -16.64), (0.0, 0.0, 1.0, 0.1818), (0.0, 0.0, 0.0, 1.0)))
ob_eraser_001.location = (1.81, 17.03, 3.319)
ob_eraser_001.scale = (1.369, 0.3808, 3.378)
ob_eraser_001.lineart.crease_threshold = 0.0
_vg = ob_eraser_001.vertex_groups.new(name='Bone')
for _i, _w in zip([0, 1, 2, 3, 4, 5, 6, 7, 8, 10, 12, 14, 16, 17, 18, 19, 20, 21, 22, 23, 24, 25, 26, 27, 28, 29, 31, 32, 34, 35, 37, 38, 41, 43, 45, 46, 47, 48, 49, 50, 51, 53, 54, 57, 58, 59, 60, 63, 65, 66, 67], [0.7631, 0.09674, 0.884, 0.02843, 0.7727, 0.1043, 0.9097, 0.059, 0.944, 0.9373, 0.929, 0.934, 0.8078, 0.2781, 0.07465, 0.1991, 0.9632, 0.04662, 0.2139, 0.8235, 0.0869, 0.2848, 0.7616, 0.1061, 0.9418, 0.009147, 0.01001, 0.9855, 0.01893, 0.9324, 0.01783, 0.9909, 0.996, 0.01971, 0.01039, 0.0783, 0.8479, 0.2962, 0.2588, 0.4733, 0.2479, 0.96, 0.9597, 0.9642, 0.008916, 0.009466, 0.9614, 0.9675, 0.9689, 0.004573, 0.005007]): _vg.add([_i], _w, 'REPLACE')
_vg = ob_eraser_001.vertex_groups.new(name='Bone.001')
for _i, _w in zip([0, 1, 2, 3, 4, 5, 6, 7, 8, 9, 10, 11, 12, 13, 14, 15, 16, 17, 18, 19, 20, 21, 22, 23, 24, 25, 26, 27, 28, 29, 30, 31, 33, 34, 35, 36, 37, 39, 40, 42, 43, 44, 45, 46, 47, 48, 49, 50, 51, 52, 53, 54, 55, 56, 57, 58, 59, 60, 61, 62, 63, 64, 65, 66, 67], [0.2369, 0.9033, 0.116, 0.9608, 0.2273, 0.8957, 0.09025, 0.941, 0.05598, 0.9981, 0.06266, 0.9982, 0.07097, 0.9977, 0.06604, 0.9975, 0.1922, 0.7219, 0.9254, 0.8009, 0.02355, 0.9517, 0.7861, 0.1765, 0.9131, 0.7152, 0.2384, 0.8939, 0.05823, 0.9704, 0.9982, 0.97, 0.9997, 0.9655, 0.06765, 0.9976, 0.9661, 0.9998, 0.9998, 0.9971, 0.9651, 0.9938, 0.9698, 0.9217, 0.1521, 0.7038, 0.7412, 0.5267, 0.7521, 0.9986, 0.03548, 0.03302, 0.9987, 0.9987, 0.03382, 0.9816, 0.9797, 0.03133, 0.9989, 0.9989, 0.02799, 0.999, 0.02911, 0.9837, 0.9819]): _vg.add([_i], _w, 'REPLACE')
_vg = ob_eraser_001.vertex_groups.new(name='center')
_vg.add([0, 1, 2, 3, 4, 5, 6, 7, 8, 9, 10, 11, 12, 13, 14, 15, 16, 17, 18, 19, 20, 21, 22, 23, 24, 25, 26, 27, 28, 29, 30, 31, 32, 33, 34, 35, 36, 37, 38, 39, 40, 41, 42, 43, 44, 45, 46, 47, 48, 49, 50, 51, 52, 53, 54, 55, 56, 57, 58, 59, 60, 61, 62, 63, 64, 65, 66, 67], 1.0, 'REPLACE')
_m = ob_eraser_001.modifiers.new('Bevel', 'BEVEL')
_m.segments = 17
_m.limit_method = 'NONE'
_m.spread = 0.0
_m = ob_eraser_001.modifiers.new('Armature', 'ARMATURE')
_m = ob_eraser_001.modifiers.new('Armature.001', 'ARMATURE')
_m = ob_eraser_001.modifiers.new('Armature.002', 'ARMATURE')
_m.object = ob_eraserarmature_001
ob_eraserarmature.location = (1.944, 16.57, -0.2555)
ob_eraserarmature.scale = (1.0, 1.0, 0.3532)
ob_eraserarmature.display_type = 'WIRE'
ob_eraserarmature.show_in_front = True
ob_eraserarmature.lineart.crease_threshold = 0.0
ob_squishychalk.location = (2.609, -1.765, 0.07984)
ob_squishychalk.scale = (10.52, 23.58, 10.52)
ob_squishychalk.display_type = 'WIRE'
ob_squishychalk.show_in_front = True
ob_squishychalk.lineart.crease_threshold = 0.0
ob_test.parent = ob_squishychalk
ob_test.matrix_parent_inverse = Matrix(((1.0, 0.0, 0.0, -17.21), (0.0, 1.0, 0.0, 13.85), (0.0, 0.0, 1.01, -4.517), (0.0, 0.0, 0.0, 1.0)))
ob_test.location = (17.33, -13.91, 4.166)
ob_test.scale = (0.2006, 0.4955, -1.591)
ob_test.lineart.crease_threshold = 0.0
_vg = ob_test.vertex_groups.new(name='center')
for _i, _w in zip([0, 1, 2, 3, 4, 5, 6, 7, 8, 9, 10, 11, 12, 13, 14, 15, 16, 17, 18, 19, 20, 21, 22, 23, 24, 25, 26, 27, 28, 29, 30, 31, 32, 33, 34, 35, 36, 37, 38, 39, 40, 41, 42, 43, 44, 45, 46, 47, 48, 49, 50, 51, 52, 53, 54, 55, 56, 57, 58, 59, 60, 61, 62, 63, 64, 65, 66, 67, 68, 69, 70, 71, 72, 73, 74, 75, 76, 77, 78, 79, 80, 81, 82, 83, 84, 85, 86, 87, 88, 89, 90, 91, 92, 93, 94, 95, 96, 97, 98, 99, 100, 101, 102, 103, 104, 105, 106, 107, 108, 109, 110, 111, 112, 113, 114, 115, 116, 117, 118, 119, 120, 121, 122, 123, 124, 125, 126, 127, 128, 129, 130, 131, 132, 133, 134, 135, 136, 137, 138, 139, 140, 141, 142, 143, 144, 145, 146, 147, 148, 149, 150, 151, 152, 153, 154, 155, 156, 157, 158, 159, 160, 161, 162, 163, 164, 165, 166, 167, 168, 169, 170, 171, 172, 173, 174, 175, 176, 177, 178, 179, 180, 181, 182, 183, 184, 185, 186, 187, 188, 189, 190, 191, 192, 193, 194, 195, 196, 197, 198, 199, 200, 201, 202, 203, 204, 205, 206, 207, 208, 209, 210, 211, 212, 213, 214, 215, 216, 217, 218, 219, 220, 221, 222, 223], [1.0, 0.3181, 1.0, 0.3181, 1.0, 0.3181, 1.0, 0.3181, 1.0, 0.3212, 1.0, 0.3254, 1.0, 0.3278, 1.0, 0.3291, 1.0, 0.3297, 1.0, 0.313, 1.0, 0.313, 1.0, 0.313, 1.0, 0.3131, 1.0, 0.313, 1.0, 0.3128, 1.0, 0.3127, 1.0, 0.3131, 1.0, 0.313, 1.0, 0.313, 1.0, 0.313, 1.0, 0.313, 1.0, 0.313, 1.0, 0.313, 1.0, 0.313, 1.0, 0.313, 1.0, 0.3142, 1.0, 0.3311, 1.0, 0.3311, 1.0, 0.3311, 1.0, 0.3311, 1.0, 0.3311, 1.0, 0.3311, 1.0, 1.0, 1.0, 1.0, 1.0, 1.0, 1.0, 1.0, 1.0, 1.0, 1.0, 1.0, 1.0, 1.0, 1.0, 1.0, 1.0, 1.0, 1.0, 1.0, 1.0, 1.0, 1.0, 1.0, 1.0, 1.0, 1.0, 1.0, 1.0, 1.0, 1.0, 1.0, 1.0, 1.0, 1.0, 1.0, 1.0, 1.0, 1.0, 1.0, 1.0, 1.0, 1.0, 1.0, 1.0, 1.0, 1.0, 1.0, 1.0, 1.0, 1.0, 1.0, 1.0, 1.0, 1.0, 1.0, 1.0, 1.0, 1.0, 1.0, 1.0, 1.0, 1.0, 1.0, 1.0, 1.0, 1.0, 1.0, 1.0, 1.0, 1.0, 1.0, 1.0, 1.0, 1.0, 1.0, 1.0, 1.0, 1.0, 1.0, 1.0, 1.0, 1.0, 1.0, 1.0, 1.0, 1.0, 1.0, 1.0, 1.0, 1.0, 1.0, 1.0, 1.0, 1.0, 1.0, 1.0, 1.0, 1.0, 1.0, 1.0, 1.0, 1.0, 1.0, 1.0, 1.0, 1.0, 1.0, 1.0, 1.0, 1.0, 1.0, 1.0, 1.0, 1.0, 1.0, 1.0, 1.0, 1.0, 1.0, 1.0, 1.0, 1.0, 1.0, 1.0, 1.0, 1.0, 1.0, 0.9977, 0.9897, 0.9748, 0.9502, 0.9136, 0.8717, 0.8387, 0.8316, 0.851, 0.8947, 0.9362, 0.9555, 0.9479, 0.9115, 0.8632, 0.8206, 0.803, 0.8149, 0.8464, 0.8825, 0.9151, 0.9418, 0.964, 0.9788, 0.9893, 1.0, 1.0, 1.0, 1.0, 1.0, 1.0, 1.0]): _vg.add([_i], _w, 'REPLACE')
_m = ob_test.modifiers.new('Armature', 'ARMATURE')
_m.object = ob_squishychalk
ob_squishychalk_001.location = (-5.462, 9.25, 20.05)
ob_squishychalk_001.scale = (1.0, 1.0, 0.99)
ob_squishychalk_001.display_type = 'WIRE'
ob_squishychalk_001.show_in_front = True
ob_squishychalk_001.lineart.crease_threshold = 0.0
ob_test_001.parent = ob_squishychalk_001
ob_test_001.matrix_parent_inverse = Matrix(((1.0, 0.0, 0.0, -17.21), (0.0, 1.0, 0.0, 13.85), (0.0, 0.0, 1.01, -4.517), (0.0, 0.0, 0.0, 1.0)))
ob_test_001.location = (17.21, -13.79, 4.249)
ob_test_001.scale = (0.295, 0.295, -1.437)
ob_test_001.lineart.crease_threshold = 0.0
_vg = ob_test_001.vertex_groups.new(name='center')
for _i, _w in zip([0, 1, 2, 3, 4, 5, 6, 7, 8, 9, 10, 11, 12, 13, 14, 15, 16, 17, 18, 19, 20, 21, 22, 23, 24, 25, 26, 27, 28, 29, 30, 31, 32, 33, 34, 35, 36, 37, 38, 39, 40, 41, 42, 43, 44, 45, 46, 47, 48, 49, 50, 51, 52, 53, 54, 55, 56, 57, 58, 59, 60, 61, 62, 63, 64, 65, 66, 67, 68, 69, 70, 71, 72, 73, 74, 75, 76, 77, 78, 79, 80, 81, 82, 83, 84, 85, 86, 87, 88, 89, 90, 91, 92, 93, 94, 95, 96, 97, 98, 99, 100, 101, 102, 103, 104, 105, 106, 107, 108, 109, 110, 111, 112, 113, 114, 115, 116, 117, 118, 119, 120, 121, 122, 123, 124, 125, 126, 127, 128, 129, 130, 131, 132, 133, 134, 135, 136, 137, 138, 139, 140, 141, 142, 143, 144, 145, 146, 147, 148, 149, 150, 151, 152, 153, 154, 155, 156, 157, 158, 159, 160, 161, 162, 163, 164, 165, 166, 167, 168, 169, 170, 171, 172, 173, 174, 175, 176, 177, 178, 179, 180, 181, 182, 183, 184, 185, 186, 187, 188, 189, 190, 191, 192, 193, 194, 195, 196, 197, 198, 199, 200, 201, 202, 203, 204, 205, 206, 207, 208, 209, 210, 211, 212, 213, 214, 215, 216, 217, 218, 219, 220, 221, 222, 223], [1.0, 0.3181, 1.0, 0.3181, 1.0, 0.3181, 1.0, 0.3181, 1.0, 0.3212, 1.0, 0.3254, 1.0, 0.3278, 1.0, 0.3291, 1.0, 0.3297, 1.0, 0.313, 1.0, 0.313, 1.0, 0.313, 1.0, 0.3131, 1.0, 0.313, 1.0, 0.3128, 1.0, 0.3127, 1.0, 0.3131, 1.0, 0.313, 1.0, 0.313, 1.0, 0.313, 1.0, 0.313, 1.0, 0.313, 1.0, 0.313, 1.0, 0.313, 1.0, 0.313, 1.0, 0.3142, 1.0, 0.3311, 1.0, 0.3311, 1.0, 0.3311, 1.0, 0.3311, 1.0, 0.3311, 1.0, 0.3311, 1.0, 1.0, 1.0, 1.0, 1.0, 1.0, 1.0, 1.0, 1.0, 1.0, 1.0, 1.0, 1.0, 1.0, 1.0, 1.0, 1.0, 1.0, 1.0, 1.0, 1.0, 1.0, 1.0, 1.0, 1.0, 1.0, 1.0, 1.0, 1.0, 1.0, 1.0, 1.0, 1.0, 1.0, 1.0, 1.0, 1.0, 1.0, 1.0, 1.0, 1.0, 1.0, 1.0, 1.0, 1.0, 1.0, 1.0, 1.0, 1.0, 1.0, 1.0, 1.0, 1.0, 1.0, 1.0, 1.0, 1.0, 1.0, 1.0, 1.0, 1.0, 1.0, 1.0, 1.0, 1.0, 1.0, 1.0, 1.0, 1.0, 1.0, 1.0, 1.0, 1.0, 1.0, 1.0, 1.0, 1.0, 1.0, 1.0, 1.0, 1.0, 1.0, 1.0, 1.0, 1.0, 1.0, 1.0, 1.0, 1.0, 1.0, 1.0, 1.0, 1.0, 1.0, 1.0, 1.0, 1.0, 1.0, 1.0, 1.0, 1.0, 1.0, 1.0, 1.0, 1.0, 1.0, 1.0, 1.0, 1.0, 1.0, 1.0, 1.0, 1.0, 1.0, 1.0, 1.0, 1.0, 1.0, 1.0, 1.0, 1.0, 1.0, 1.0, 1.0, 1.0, 1.0, 1.0, 1.0, 0.9977, 0.9897, 0.9748, 0.9502, 0.9136, 0.8717, 0.8387, 0.8316, 0.851, 0.8947, 0.9362, 0.9555, 0.9479, 0.9115, 0.8632, 0.8206, 0.803, 0.8149, 0.8464, 0.8825, 0.9151, 0.9418, 0.964, 0.9788, 0.9893, 1.0, 1.0, 1.0, 1.0, 1.0, 1.0, 1.0]): _vg.add([_i], _w, 'REPLACE')
_m = ob_test_001.modifiers.new('Armature', 'ARMATURE')
_m.object = ob_squishychalk_001

# ---- collection membership
col_collection_1.objects.link(ob_sun)
col_collection_1.objects.link(ob_text_001)
col_collection_1.objects.link(ob_text)
col_collection_1.objects.link(ob_boxofchalk)
col_collection_1.objects.link(ob_blackboard)
col_collection_1.objects.link(ob_floor)
col_collection_1.objects.link(ob_camera)
col_collection_5.objects.link(ob_chalkmark)
col_collection_5.objects.link(ob_eraserarmature_001)
col_collection_5.objects.link(ob_eraser_001)
col_collection_5.objects.link(ob_eraserarmature)
col_collection_5.objects.link(ob_squishychalk)
col_collection_5.objects.link(ob_test)
col_collection_5.objects.link(ob_squishychalk_001)
col_collection_5.objects.link(ob_test_001)

# ---- scene / render settings (as saved in the file)
scene.camera = ob_camera
scene.frame_start = 0; scene.frame_end = 1750; scene.frame_set(1303)
scene.render.engine = 'CYCLES'
scene.render.resolution_percentage = 50
scene.render.fps = 30
scene.render.dither_intensity = 0.0
scene.render.sequencer_gl_preview = 'MATERIAL'
scene.cycles.use_denoising = False
scene.cycles.samples = 128
scene.cycles.sampling_pattern = 'TABULATED_SOBOL'
scene.cycles.light_sampling_threshold = 0.0
scene.cycles.use_adaptive_sampling = False
scene.cycles.use_light_tree = False
scene.cycles.blur_glossy = 0.0
scene.cycles.max_bounces = 7
scene.cycles.transparent_max_bounces = 0
scene.cycles.sample_clamp_indirect = 0.0
scene.view_settings.view_transform = 'Standard'
bpy.context.view_layer.update()
